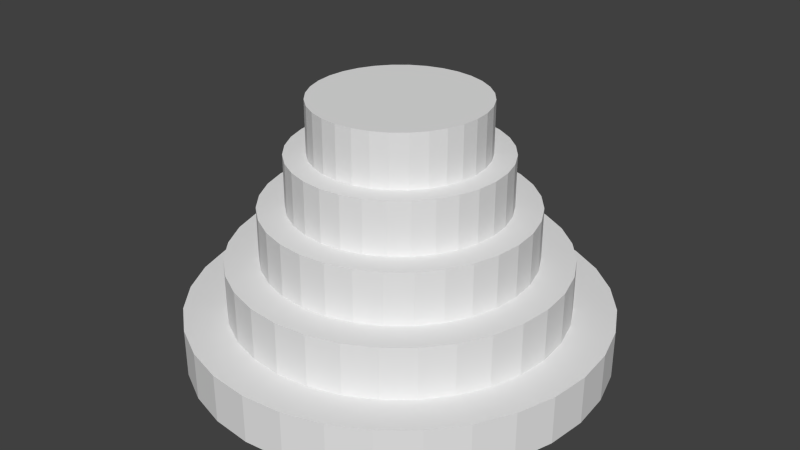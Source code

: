 # Source: Education5.blend  (saved by Blender 2.72.0; exported with 4.5.12 LTS)
import bpy
from mathutils import Matrix  # noqa: F401  (used for matrix-valued properties, if any)

bpy.ops.wm.read_factory_settings(use_empty=True)
scene = bpy.context.scene
scene.name = 'Scene'

# ---- collections
col_collection_2 = bpy.data.collections.new('Collection 2'); scene.collection.children.link(col_collection_2)

# ---- world
world_world = bpy.data.worlds.new('World'); scene.world = world_world
world_world.color = (0.05088, 0.05088, 0.05088)
world_world.use_sun_shadow = False
world_world.sun_shadow_jitter_overblur = 0.0
world_world.cycles.sampling_method = 'MANUAL'
world_world.cycles.sample_map_resolution = 256

# ---- meshes
me_cylinder_003 = bpy.data.meshes.new('Cylinder.003')
me_cylinder_003.from_pydata([(-1.906e-08, 1.0, -0.3954), (-1.906e-08, 1.0, -0.1626), (0.1951, 0.9808, -0.3954), (0.1951, 0.9808, -0.1626), (0.3827, 0.9239, -0.3954), (0.3827, 0.9239, -0.1626), (0.5556, 0.8315, -0.3954), (0.5556, 0.8315, -0.1626), (0.7071, 0.7071, -0.3954), (0.7071, 0.7071, -0.1626), (0.8315, 0.5556, -0.3954), (0.8315, 0.5556, -0.1626), (0.9239, 0.3827, -0.3954), (0.9239, 0.3827, -0.1626), (0.9808, 0.1951, -0.3954), (0.9808, 0.1951, -0.1626), (1.0, 3.455e-08, -0.3954), (1.0, 3.455e-08, -0.1626), (0.9808, -0.1951, -0.3954), (0.9808, -0.1951, -0.1626), (0.9239, -0.3827, -0.3954), (0.9239, -0.3827, -0.1626), (0.8315, -0.5556, -0.3954), (0.8315, -0.5556, -0.1626), (0.7071, -0.7071, -0.3954), (0.7071, -0.7071, -0.1626), (0.5556, -0.8315, -0.3954), (0.5556, -0.8315, -0.1626), (0.3827, -0.9239, -0.3954), (0.3827, -0.9239, -0.1626), (0.1951, -0.9808, -0.3954), (0.1951, -0.9808, -0.1626), (-3.449e-07, -1.0, -0.3954), (-3.449e-07, -1.0, -0.1626), (-0.1951, -0.9808, -0.3954), (-0.1951, -0.9808, -0.1626), (-0.3827, -0.9239, -0.3954), (-0.3827, -0.9239, -0.1626), (-0.5556, -0.8315, -0.3954), (-0.5556, -0.8315, -0.1626), (-0.7071, -0.7071, -0.3954), (-0.7071, -0.7071, -0.1626), (-0.8315, -0.5556, -0.3954), (-0.8315, -0.5556, -0.1626), (-0.9239, -0.3827, -0.3954), (-0.9239, -0.3827, -0.1626), (-0.9808, -0.1951, -0.3954), (-0.9808, -0.1951, -0.1626), (-1.0, 9.247e-07, -0.3954), (-1.0, 9.247e-07, -0.1626), (-0.9808, 0.1951, -0.3954), (-0.9808, 0.1951, -0.1626), (-0.9239, 0.3827, -0.3954), (-0.9239, 0.3827, -0.1626), (-0.8315, 0.5556, -0.3954), (-0.8315, 0.5556, -0.1626), (-0.7071, 0.7071, -0.3954), (-0.7071, 0.7071, -0.1626), (-0.5556, 0.8315, -0.3954), (-0.5556, 0.8315, -0.1626), (-0.3827, 0.9239, -0.3954), (-0.3827, 0.9239, -0.1626), (-0.1951, 0.9808, -0.3954), (-0.1951, 0.9808, -0.1626), (4.684e-09, 0.8, -0.1626), (0.1561, 0.7846, -0.1626), (0.3061, 0.7391, -0.1626), (0.4445, 0.6652, -0.1626), (0.5657, 0.5657, -0.1626), (0.6652, 0.4445, -0.1626), (0.7391, 0.3061, -0.1626), (0.7846, 0.1561, -0.1626), (0.8, 7.645e-08, -0.1626), (0.7846, -0.1561, -0.1626), (0.7391, -0.3061, -0.1626), (0.6652, -0.4445, -0.1626), (0.5657, -0.5657, -0.1626), (0.4445, -0.6652, -0.1626), (0.3061, -0.7391, -0.1626), (0.1561, -0.7846, -0.1626), (-2.56e-07, -0.8, -0.1626), (-0.1561, -0.7846, -0.1626), (-0.3061, -0.7391, -0.1626), (-0.4445, -0.6652, -0.1626), (-0.5657, -0.5657, -0.1626), (-0.6652, -0.4445, -0.1626), (-0.7391, -0.3061, -0.1626), (-0.7846, -0.1561, -0.1626), (-0.8, 7.885e-07, -0.1626), (-0.7846, 0.1561, -0.1626), (-0.7391, 0.3061, -0.1626), (-0.6652, 0.4445, -0.1626), (-0.5657, 0.5657, -0.1626), (-0.4445, 0.6652, -0.1626), (-0.3061, 0.7391, -0.1626), (-0.1561, 0.7846, -0.1626), (1.587e-08, 0.8, 0.08737), (0.1561, 0.7846, 0.08737), (0.3061, 0.7391, 0.08737), (0.4445, 0.6652, 0.08737), (0.5657, 0.5657, 0.08737), (0.6652, 0.4445, 0.08737), (0.7391, 0.3061, 0.08737), (0.7846, 0.1561, 0.08737), (0.8, 7.645e-08, 0.08737), (0.7846, -0.1561, 0.08737), (0.7391, -0.3061, 0.08737), (0.6652, -0.4445, 0.08737), (0.5657, -0.5657, 0.08737), (0.4445, -0.6652, 0.08737), (0.3061, -0.7391, 0.08737), (0.1561, -0.7846, 0.08737), (-2.448e-07, -0.8, 0.08737), (-0.1561, -0.7846, 0.08737), (-0.3061, -0.7391, 0.08737), (-0.4445, -0.6652, 0.08737), (-0.5657, -0.5657, 0.08737), (-0.6652, -0.4445, 0.08737), (-0.7391, -0.3061, 0.08737), (-0.7846, -0.1561, 0.08737), (-0.8, 7.885e-07, 0.08737), (-0.7846, 0.1561, 0.08737), (-0.7391, 0.3061, 0.08737), (-0.6652, 0.4445, 0.08737), (-0.5657, 0.5657, 0.08737), (-0.4445, 0.6652, 0.08737), (-0.3061, 0.7391, 0.08737), (-0.1561, 0.7846, 0.08737), (2.947e-08, 0.64, 0.08737), (0.1249, 0.6277, 0.08737), (0.2449, 0.5913, 0.08737), (0.3556, 0.5321, 0.08737), (0.4525, 0.4525, 0.08737), (0.5321, 0.3556, 0.08737), (0.5913, 0.2449, 0.08737), (0.6277, 0.1249, 0.08737), (0.64, 1.081e-07, 0.08737), (0.6277, -0.1249, 0.08737), (0.5913, -0.2449, 0.08737), (0.5321, -0.3556, 0.08737), (0.4525, -0.4525, 0.08737), (0.3556, -0.5321, 0.08737), (0.2449, -0.5913, 0.08737), (0.1249, -0.6277, 0.08737), (-1.791e-07, -0.64, 0.08737), (-0.1249, -0.6277, 0.08737), (-0.2449, -0.5913, 0.08737), (-0.3556, -0.5321, 0.08737), (-0.4525, -0.4525, 0.08737), (-0.5321, -0.3556, 0.08737), (-0.5913, -0.2449, 0.08737), (-0.6277, -0.1249, 0.08737), (-0.64, 6.778e-07, 0.08737), (-0.6277, 0.1249, 0.08737), (-0.5913, 0.2449, 0.08737), (-0.5321, 0.3556, 0.08737), (-0.4525, 0.4525, 0.08737), (-0.3556, 0.5321, 0.08737), (-0.2449, 0.5913, 0.08737), (-0.1249, 0.6277, 0.08737), (4.076e-08, 0.64, 0.3374), (0.1249, 0.6277, 0.3374), (0.2449, 0.5913, 0.3374), (0.3556, 0.5321, 0.3374), (0.4525, 0.4525, 0.3374), (0.5321, 0.3556, 0.3374), (0.5913, 0.2449, 0.3374), (0.6277, 0.1249, 0.3374), (0.64, 1.081e-07, 0.3374), (0.6277, -0.1249, 0.3374), (0.5913, -0.2449, 0.3374), (0.5321, -0.3556, 0.3374), (0.4525, -0.4525, 0.3374), (0.3556, -0.5321, 0.3374), (0.2449, -0.5913, 0.3374), (0.1249, -0.6277, 0.3374), (-1.678e-07, -0.64, 0.3374), (-0.1249, -0.6277, 0.3374), (-0.2449, -0.5913, 0.3374), (-0.3556, -0.5321, 0.3374), (-0.4525, -0.4525, 0.3374), (-0.5321, -0.3556, 0.3374), (-0.5913, -0.2449, 0.3374), (-0.6277, -0.1249, 0.3374), (-0.64, 6.778e-07, 0.3374), (-0.6277, 0.1249, 0.3374), (-0.5913, 0.2449, 0.3374), (-0.5321, 0.3556, 0.3374), (-0.4525, 0.4525, 0.3374), (-0.3556, 0.5321, 0.3374), (-0.2449, 0.5913, 0.3374), (-0.1249, 0.6277, 0.3374), (5.59e-08, 0.512, 0.3374), (0.09989, 0.5022, 0.3374), (0.1959, 0.473, 0.3374), (0.2845, 0.4257, 0.3374), (0.362, 0.362, 0.3374), (0.4257, 0.2845, 0.3374), (0.473, 0.1959, 0.3374), (0.5022, 0.09989, 0.3374), (0.512, 1.409e-07, 0.3374), (0.5022, -0.09989, 0.3374), (0.473, -0.1959, 0.3374), (0.4257, -0.2845, 0.3374), (0.362, -0.362, 0.3374), (0.2845, -0.4257, 0.3374), (0.1959, -0.473, 0.3374), (0.09989, -0.5022, 0.3374), (-1.109e-07, -0.512, 0.3374), (-0.09989, -0.5022, 0.3374), (-0.1959, -0.473, 0.3374), (-0.2845, -0.4257, 0.3374), (-0.362, -0.362, 0.3374), (-0.4257, -0.2845, 0.3374), (-0.473, -0.1959, 0.3374), (-0.5022, -0.09989, 0.3374), (-0.512, 5.966e-07, 0.3374), (-0.5022, 0.09989, 0.3374), (-0.473, 0.1959, 0.3374), (-0.4257, 0.2845, 0.3374), (-0.362, 0.362, 0.3374), (-0.2845, 0.4257, 0.3374), (-0.1959, 0.473, 0.3374), (-0.09989, 0.5022, 0.3374), (6.13e-08, 0.512, 0.5874), (0.09989, 0.5022, 0.5874), (0.1959, 0.473, 0.5874), (0.2845, 0.4257, 0.5874), (0.362, 0.362, 0.5874), (0.4257, 0.2845, 0.5874), (0.473, 0.1959, 0.5874), (0.5022, 0.09989, 0.5874), (0.512, 1.409e-07, 0.5874), (0.5022, -0.09989, 0.5874), (0.473, -0.1959, 0.5874), (0.4257, -0.2845, 0.5874), (0.362, -0.362, 0.5874), (0.2845, -0.4257, 0.5874), (0.1959, -0.473, 0.5874), (0.09989, -0.5022, 0.5874), (-1.055e-07, -0.512, 0.5874), (-0.09989, -0.5022, 0.5874), (-0.1959, -0.473, 0.5874), (-0.2845, -0.4257, 0.5874), (-0.362, -0.362, 0.5874), (-0.4257, -0.2845, 0.5874), (-0.473, -0.1959, 0.5874), (-0.5022, -0.09989, 0.5874), (-0.512, 5.966e-07, 0.5874), (-0.5022, 0.09989, 0.5874), (-0.473, 0.1959, 0.5874), (-0.4257, 0.2845, 0.5874), (-0.362, 0.362, 0.5874), (-0.2845, 0.4257, 0.5874), (-0.1959, 0.473, 0.5874), (-0.09989, 0.5022, 0.5874), (6.455e-08, 0.4096, 0.5874), (0.07991, 0.4017, 0.5874), (0.1567, 0.3784, 0.5874), (0.2276, 0.3406, 0.5874), (0.2896, 0.2896, 0.5874), (0.3406, 0.2276, 0.5874), (0.3784, 0.1567, 0.5874), (0.4017, 0.07991, 0.5874), (0.4096, 1.686e-07, 0.5874), (0.4017, -0.07991, 0.5874), (0.3784, -0.1567, 0.5874), (0.3406, -0.2276, 0.5874), (0.2896, -0.2896, 0.5874), (0.2276, -0.3406, 0.5874), (0.1567, -0.3784, 0.5874), (0.07991, -0.4017, 0.5874), (-6.891e-08, -0.4096, 0.5874), (-0.07991, -0.4017, 0.5874), (-0.1567, -0.3784, 0.5874), (-0.2276, -0.3406, 0.5874), (-0.2896, -0.2896, 0.5874), (-0.3406, -0.2276, 0.5874), (-0.3784, -0.1567, 0.5874), (-0.4017, -0.07991, 0.5874), (-0.4096, 5.332e-07, 0.5874), (-0.4017, 0.07991, 0.5874), (-0.3784, 0.1567, 0.5874), (-0.3406, 0.2276, 0.5874), (-0.2896, 0.2896, 0.5874), (-0.2276, 0.3406, 0.5874), (-0.1567, 0.3784, 0.5874), (-0.07991, 0.4017, 0.5874), (6.416e-08, 0.4096, 0.8374), (0.07991, 0.4017, 0.8374), (0.1567, 0.3784, 0.8374), (0.2276, 0.3406, 0.8374), (0.2896, 0.2896, 0.8374), (0.3406, 0.2276, 0.8374), (0.3784, 0.1567, 0.8374), (0.4017, 0.07991, 0.8374), (0.4096, 1.686e-07, 0.8374), (0.4017, -0.07991, 0.8374), (0.3784, -0.1567, 0.8374), (0.3406, -0.2276, 0.8374), (0.2896, -0.2896, 0.8374), (0.2276, -0.3406, 0.8374), (0.1567, -0.3784, 0.8374), (0.07991, -0.4017, 0.8374), (-6.93e-08, -0.4096, 0.8374), (-0.07991, -0.4017, 0.8374), (-0.1567, -0.3784, 0.8374), (-0.2276, -0.3406, 0.8374), (-0.2896, -0.2896, 0.8374), (-0.3406, -0.2276, 0.8374), (-0.3784, -0.1567, 0.8374), (-0.4017, -0.07991, 0.8374), (-0.4096, 5.332e-07, 0.8374), (-0.4017, 0.07991, 0.8374), (-0.3784, 0.1567, 0.8374), (-0.3406, 0.2276, 0.8374), (-0.2896, 0.2896, 0.8374), (-0.2276, 0.3406, 0.8374), (-0.1567, 0.3784, 0.8374), (-0.07991, 0.4017, 0.8374)], [], [(0, 1, 3, 2), (2, 3, 5, 4), (4, 5, 7, 6), (6, 7, 9, 8), (8, 9, 11, 10), (10, 11, 13, 12), (12, 13, 15, 14), (14, 15, 17, 16), (16, 17, 19, 18), (18, 19, 21, 20), (20, 21, 23, 22), (22, 23, 25, 24), (24, 25, 27, 26), (26, 27, 29, 28), (28, 29, 31, 30), (30, 31, 33, 32), (32, 33, 35, 34), (34, 35, 37, 36), (36, 37, 39, 38), (38, 39, 41, 40), (40, 41, 43, 42), (42, 43, 45, 44), (44, 45, 47, 46), (46, 47, 49, 48), (48, 49, 51, 50), (50, 51, 53, 52), (52, 53, 55, 54), (54, 55, 57, 56), (56, 57, 59, 58), (58, 59, 61, 60), (49, 47, 87, 88), (62, 63, 1, 0), (60, 61, 63, 62), (0, 2, 4, 6, 8, 10, 12, 14, 16, 18, 20, 22, 24, 26, 28, 30, 32, 34, 36, 38, 40, 42, 44, 46, 48, 50, 52, 54, 56, 58, 60, 62), (95, 94, 126, 127), (5, 3, 65, 66), (27, 25, 76, 77), (55, 53, 90, 91), (11, 9, 68, 69), (33, 31, 79, 80), (61, 59, 93, 94), (39, 37, 82, 83), (3, 1, 64, 65), (17, 15, 71, 72), (45, 43, 85, 86), (23, 21, 74, 75), (51, 49, 88, 89), (7, 5, 66, 67), (29, 27, 77, 78), (57, 55, 91, 92), (35, 33, 80, 81), (13, 11, 69, 70), (63, 61, 94, 95), (41, 39, 83, 84), (19, 17, 72, 73), (47, 45, 86, 87), (25, 23, 75, 76), (53, 51, 89, 90), (9, 7, 67, 68), (31, 29, 78, 79), (59, 57, 92, 93), (37, 35, 81, 82), (15, 13, 70, 71), (1, 63, 95, 64), (43, 41, 84, 85), (21, 19, 73, 74), (118, 117, 149, 150), (84, 83, 115, 116), (73, 72, 104, 105), (93, 92, 124, 125), (82, 81, 113, 114), (71, 70, 102, 103), (91, 90, 122, 123), (69, 68, 100, 101), (80, 79, 111, 112), (89, 88, 120, 121), (67, 66, 98, 99), (78, 77, 109, 110), (87, 86, 118, 119), (65, 64, 96, 97), (76, 75, 107, 108), (64, 95, 127, 96), (85, 84, 116, 117), (74, 73, 105, 106), (94, 93, 125, 126), (83, 82, 114, 115), (72, 71, 103, 104), (92, 91, 123, 124), (81, 80, 112, 113), (70, 69, 101, 102), (90, 89, 121, 122), (68, 67, 99, 100), (79, 78, 110, 111), (88, 87, 119, 120), (66, 65, 97, 98), (77, 76, 108, 109), (86, 85, 117, 118), (75, 74, 106, 107), (152, 151, 183, 184), (107, 106, 138, 139), (127, 126, 158, 159), (116, 115, 147, 148), (105, 104, 136, 137), (125, 124, 156, 157), (114, 113, 145, 146), (103, 102, 134, 135), (123, 122, 154, 155), (101, 100, 132, 133), (112, 111, 143, 144), (121, 120, 152, 153), (99, 98, 130, 131), (110, 109, 141, 142), (119, 118, 150, 151), (97, 96, 128, 129), (108, 107, 139, 140), (96, 127, 159, 128), (117, 116, 148, 149), (106, 105, 137, 138), (126, 125, 157, 158), (115, 114, 146, 147), (104, 103, 135, 136), (124, 123, 155, 156), (113, 112, 144, 145), (102, 101, 133, 134), (122, 121, 153, 154), (100, 99, 131, 132), (111, 110, 142, 143), (120, 119, 151, 152), (98, 97, 129, 130), (109, 108, 140, 141), (186, 185, 217, 218), (130, 129, 161, 162), (141, 140, 172, 173), (150, 149, 181, 182), (139, 138, 170, 171), (159, 158, 190, 191), (148, 147, 179, 180), (137, 136, 168, 169), (157, 156, 188, 189), (146, 145, 177, 178), (135, 134, 166, 167), (155, 154, 186, 187), (133, 132, 164, 165), (144, 143, 175, 176), (153, 152, 184, 185), (131, 130, 162, 163), (142, 141, 173, 174), (151, 150, 182, 183), (129, 128, 160, 161), (140, 139, 171, 172), (128, 159, 191, 160), (149, 148, 180, 181), (138, 137, 169, 170), (158, 157, 189, 190), (147, 146, 178, 179), (136, 135, 167, 168), (156, 155, 187, 188), (145, 144, 176, 177), (134, 133, 165, 166), (154, 153, 185, 186), (132, 131, 163, 164), (143, 142, 174, 175), (220, 219, 251, 252), (164, 163, 195, 196), (175, 174, 206, 207), (184, 183, 215, 216), (162, 161, 193, 194), (173, 172, 204, 205), (182, 181, 213, 214), (171, 170, 202, 203), (191, 190, 222, 223), (180, 179, 211, 212), (169, 168, 200, 201), (189, 188, 220, 221), (178, 177, 209, 210), (167, 166, 198, 199), (187, 186, 218, 219), (165, 164, 196, 197), (176, 175, 207, 208), (185, 184, 216, 217), (163, 162, 194, 195), (174, 173, 205, 206), (183, 182, 214, 215), (161, 160, 192, 193), (172, 171, 203, 204), (160, 191, 223, 192), (181, 180, 212, 213), (170, 169, 201, 202), (190, 189, 221, 222), (179, 178, 210, 211), (168, 167, 199, 200), (188, 187, 219, 220), (177, 176, 208, 209), (166, 165, 197, 198), (254, 253, 285, 286), (209, 208, 240, 241), (198, 197, 229, 230), (218, 217, 249, 250), (196, 195, 227, 228), (207, 206, 238, 239), (216, 215, 247, 248), (194, 193, 225, 226), (205, 204, 236, 237), (214, 213, 245, 246), (203, 202, 234, 235), (223, 222, 254, 255), (212, 211, 243, 244), (201, 200, 232, 233), (221, 220, 252, 253), (210, 209, 241, 242), (199, 198, 230, 231), (219, 218, 250, 251), (197, 196, 228, 229), (208, 207, 239, 240), (217, 216, 248, 249), (195, 194, 226, 227), (206, 205, 237, 238), (215, 214, 246, 247), (193, 192, 224, 225), (204, 203, 235, 236), (192, 223, 255, 224), (213, 212, 244, 245), (202, 201, 233, 234), (222, 221, 253, 254), (211, 210, 242, 243), (200, 199, 231, 232), (256, 287, 319, 288), (243, 242, 274, 275), (232, 231, 263, 264), (252, 251, 283, 284), (241, 240, 272, 273), (230, 229, 261, 262), (250, 249, 281, 282), (228, 227, 259, 260), (239, 238, 270, 271), (248, 247, 279, 280), (226, 225, 257, 258), (237, 236, 268, 269), (246, 245, 277, 278), (235, 234, 266, 267), (255, 254, 286, 287), (244, 243, 275, 276), (233, 232, 264, 265), (253, 252, 284, 285), (242, 241, 273, 274), (231, 230, 262, 263), (251, 250, 282, 283), (229, 228, 260, 261), (240, 239, 271, 272), (249, 248, 280, 281), (227, 226, 258, 259), (238, 237, 269, 270), (247, 246, 278, 279), (225, 224, 256, 257), (236, 235, 267, 268), (224, 255, 287, 256), (245, 244, 276, 277), (234, 233, 265, 266), (289, 288, 319, 318, 317, 316, 315, 314, 313, 312, 311, 310, 309, 308, 307, 306, 305, 304, 303, 302, 301, 300, 299, 298, 297, 296, 295, 294, 293, 292, 291, 290), (277, 276, 308, 309), (266, 265, 297, 298), (286, 285, 317, 318), (275, 274, 306, 307), (264, 263, 295, 296), (284, 283, 315, 316), (273, 272, 304, 305), (262, 261, 293, 294), (282, 281, 313, 314), (260, 259, 291, 292), (271, 270, 302, 303), (280, 279, 311, 312), (258, 257, 289, 290), (269, 268, 300, 301), (278, 277, 309, 310), (267, 266, 298, 299), (287, 286, 318, 319), (276, 275, 307, 308), (265, 264, 296, 297), (285, 284, 316, 317), (274, 273, 305, 306), (263, 262, 294, 295), (283, 282, 314, 315), (261, 260, 292, 293), (272, 271, 303, 304), (281, 280, 312, 313), (259, 258, 290, 291), (270, 269, 301, 302), (279, 278, 310, 311), (257, 256, 288, 289), (268, 267, 299, 300)])
me_cylinder_003.use_remesh_preserve_volume = False
me_cylinder_003.use_remesh_preserve_attributes = False
me_cylinder_003.use_mirror_vertex_groups = False
me_cylinder_003.update()

# ---- objects
ob_cylinder = bpy.data.objects.new('Cylinder', me_cylinder_003)

# ---- transforms, parenting, visibility, modifiers, constraints
ob_cylinder.location = (1.906e-08, 4.095e-08, 0.4126)
ob_cylinder.lineart.crease_threshold = 0.0

# ---- collection membership
col_collection_2.objects.link(ob_cylinder)

# ---- scene / render settings (as saved in the file)
scene.frame_start = 1; scene.frame_end = 250; scene.frame_set(1)
scene.render.engine = 'BLENDER_EEVEE_NEXT'
scene.render.resolution_percentage = 50
scene.render.dither_intensity = 0.0
scene.cycles.use_denoising = False
scene.cycles.samples = 10
scene.cycles.sampling_pattern = 'TABULATED_SOBOL'
scene.cycles.light_sampling_threshold = 0.0
scene.cycles.use_adaptive_sampling = False
scene.cycles.use_light_tree = False
scene.cycles.blur_glossy = 0.0
scene.cycles.pixel_filter_type = 'GAUSSIAN'
scene.cycles.sample_clamp_indirect = 0.0
scene.view_settings.view_transform = 'Standard'
bpy.context.view_layer.update()

# ---- added for rendering (the .blend has no active camera and no usable light): camera, sun
cam_auto = bpy.data.cameras.new('AutoCamera')
cam_auto.lens = 50.0
cam_auto.sensor_width = 36.0
cam_auto.clip_end = 1000.0
ob_auto_camera = bpy.data.objects.new('AutoCamera', cam_auto)
scene.collection.objects.link(ob_auto_camera)
ob_auto_camera.location = (2.8547, -3.42564, 2.91737)
ob_auto_camera.rotation_euler = (1.09748, -7.21219e-08, 0.694738)
scene.camera = ob_auto_camera
light_auto_sun = bpy.data.lights.new('AutoSun', 'SUN')
light_auto_sun.energy = 3.0
light_auto_sun.angle = 0.0523599
ob_auto_sun = bpy.data.objects.new('AutoSun', light_auto_sun)
scene.collection.objects.link(ob_auto_sun)
ob_auto_sun.rotation_euler = (0.872665, 0.174533, 0.523599)
bpy.context.view_layer.update()
